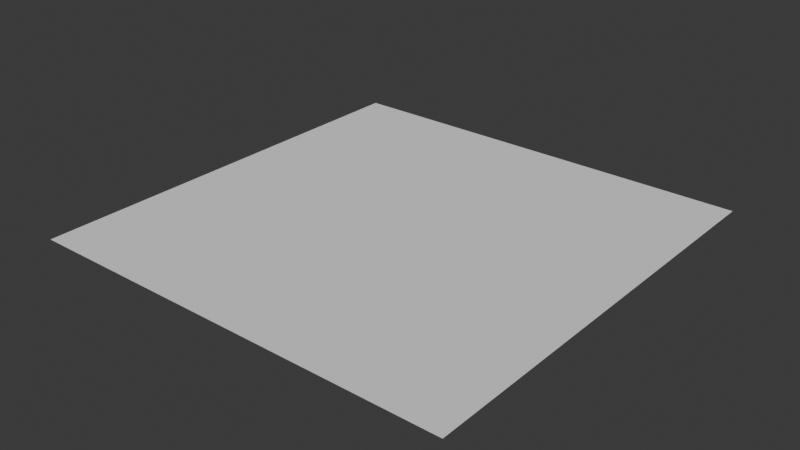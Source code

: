 # Source: Unknown.blend  (saved by Blender 4.0.36; exported with 4.5.12 LTS)
import bpy
from mathutils import Matrix  # noqa: F401  (used for matrix-valued properties, if any)

bpy.ops.wm.read_factory_settings(use_empty=True)
scene = bpy.context.scene
scene.name = 'Scene'

# ---- world
world_world = bpy.data.worlds.new('World'); scene.world = world_world
world_world.use_nodes = True; world_world.node_tree.nodes.clear()
_N = world_world.node_tree.nodes; _L = world_world.node_tree.links
n0 = _N.new('ShaderNodeOutputWorld'); n0.name = 'World Output'; n0.location = (300, 300)
n1 = _N.new('ShaderNodeBackground'); n1.name = 'Background'; n1.location = (10, 300)
n1.inputs[0].default_value = (0.05088, 0.05088, 0.05088, 1.0)
_L.new(n1.outputs[0], n0.inputs[0])
n0.is_active_output = True
world_world.color = (0.05088, 0.05088, 0.05088)
world_world.use_sun_shadow = False
world_world.sun_shadow_jitter_overblur = 0.0

# ---- meshes
me_plane = bpy.data.meshes.new('Plane')
me_plane.from_pydata([(-25.0, -25.0, 0.0), (25.0, -25.0, 0.0), (-25.0, 25.0, 0.0), (25.0, 25.0, 0.0)], [], [(0, 1, 3, 2)])
_uv = me_plane.uv_layers.new(name='UVMap')
_uv.uv.foreach_set('vector', [0.0, 0.0, 1.0, 0.0, 1.0, 1.0, 0.0, 1.0])
me_plane.update()

# ---- objects
ob_plane = bpy.data.objects.new('Plane', me_plane)

# ---- transforms, parenting, visibility, modifiers, constraints
ob_plane.location = (0.0, 0.0, 0.0)

# ---- collection membership
scene.collection.objects.link(ob_plane)

# ---- scene / render settings (as saved in the file)
scene.frame_start = 1; scene.frame_end = 250; scene.frame_set(1)
scene.render.engine = 'BLENDER_EEVEE_NEXT'
scene.cycles.sampling_pattern = 'TABULATED_SOBOL'
bpy.context.view_layer.update()

# ---- added for rendering (the .blend has no active camera and no usable light): camera, sun
cam_auto = bpy.data.cameras.new('AutoCamera')
cam_auto.lens = 50.0
cam_auto.sensor_width = 36.0
cam_auto.clip_end = 1148.17
ob_auto_camera = bpy.data.objects.new('AutoCamera', cam_auto)
scene.collection.objects.link(ob_auto_camera)
ob_auto_camera.location = (65.4233, -78.5079, 52.3386)
ob_auto_camera.rotation_euler = (1.09748, -7.21219e-08, 0.694738)
scene.camera = ob_auto_camera
light_auto_sun = bpy.data.lights.new('AutoSun', 'SUN')
light_auto_sun.energy = 3.0
light_auto_sun.angle = 0.0523599
ob_auto_sun = bpy.data.objects.new('AutoSun', light_auto_sun)
scene.collection.objects.link(ob_auto_sun)
ob_auto_sun.rotation_euler = (0.872665, 0.174533, 0.523599)
bpy.context.view_layer.update()
